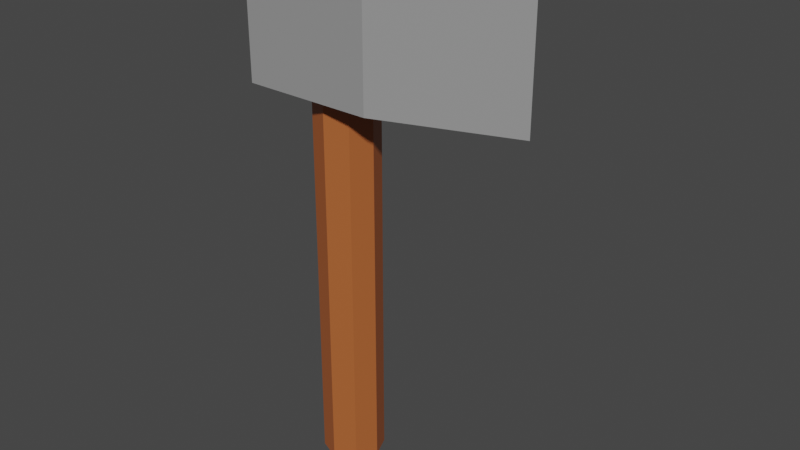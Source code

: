 # Source: Axe.blend  (saved by Blender 2.90.8; exported with 4.5.12 LTS)
import bpy
from mathutils import Matrix  # noqa: F401  (used for matrix-valued properties, if any)

bpy.ops.wm.read_factory_settings(use_empty=True)
scene = bpy.context.scene
scene.name = 'Scene'

# ---- collections
col_collection = bpy.data.collections.new('Collection'); scene.collection.children.link(col_collection)

# ---- materials (node trees are filled in below, after node groups)
mat_wood = bpy.data.materials.new('Wood')
mat_wood.alpha_threshold = 0.0
mat_wood.use_transparent_shadow = False
mat_wood.line_color = (0.0, 0.0, 0.0, 1.0)
mat_iron = bpy.data.materials.new('Iron')
mat_iron.use_transparent_shadow = False

# ---- material node trees
mat_wood.use_nodes = True; mat_wood.node_tree.nodes.clear()
_N = mat_wood.node_tree.nodes; _L = mat_wood.node_tree.links
n0 = _N.new('ShaderNodeOutputMaterial'); n0.name = 'Material Output'; n0.location = (300, 300)
n1 = _N.new('ShaderNodeBsdfPrincipled'); n1.name = 'Principled BSDF'; n1.location = (10, 300)
n1.distribution = 'GGX'
n1.subsurface_method = 'BURLEY'
n1.inputs[0].default_value = (0.4262, 0.1162, 0.03305, 1.0)
n1.inputs[2].default_value = 0.4
n1.inputs[3].default_value = 1.45
n1.inputs[27].default_value = (0.0, 0.0, 0.0, 1.0)
n1.inputs[28].default_value = 1.0
_L.new(n1.outputs[0], n0.inputs[0])
n0.is_active_output = True
mat_iron.use_nodes = True; mat_iron.node_tree.nodes.clear()
_N = mat_iron.node_tree.nodes; _L = mat_iron.node_tree.links
n0 = _N.new('ShaderNodeBsdfPrincipled'); n0.name = 'Principled BSDF'; n0.location = (10, 300)
n0.distribution = 'GGX'
n0.subsurface_method = 'BURLEY'
n0.inputs[0].default_value = (0.3079, 0.3079, 0.3079, 1.0)
n0.inputs[3].default_value = 1.45
n0.inputs[27].default_value = (0.0, 0.0, 0.0, 1.0)
n0.inputs[28].default_value = 1.0
n1 = _N.new('ShaderNodeOutputMaterial'); n1.name = 'Material Output'; n1.location = (300, 300)
_L.new(n0.outputs[0], n1.inputs[0])
n1.is_active_output = True

# ---- world
world_world = bpy.data.worlds.new('World'); scene.world = world_world
world_world.use_nodes = True; world_world.node_tree.nodes.clear()
_N = world_world.node_tree.nodes; _L = world_world.node_tree.links
n0 = _N.new('ShaderNodeOutputWorld'); n0.name = 'World Output'; n0.location = (300, 300)
n1 = _N.new('ShaderNodeBackground'); n1.name = 'Background'; n1.location = (10, 300)
n1.inputs[0].default_value = (0.05088, 0.05088, 0.05088, 1.0)
_L.new(n1.outputs[0], n0.inputs[0])
n0.is_active_output = True
world_world.color = (0.05088, 0.05088, 0.05088)
world_world.use_sun_shadow = False
world_world.sun_shadow_jitter_overblur = 0.0

# ---- meshes
me_cylinder = bpy.data.meshes.new('Cylinder')
me_cylinder.from_pydata([(0.0, 0.15, -1.653), (0.0, 0.15, 1.0), (0.1061, 0.1061, -1.653), (0.1061, 0.1061, 1.0), (0.15, -6.557e-09, -1.653), (0.15, -6.557e-09, 1.0), (0.1061, -0.1061, -1.653), (0.1061, -0.1061, 1.0), (-1.311e-08, -0.15, -1.653), (-1.311e-08, -0.15, 1.0), (-0.1061, -0.1061, -1.653), (-0.1061, -0.1061, 1.0), (-0.15, 1.789e-09, -1.653), (-0.15, 1.789e-09, 1.0), (-0.1061, 0.1061, -1.653), (-0.1061, 0.1061, 1.0), (-0.3434, -0.2265, 0.2418), (-0.3434, -0.2265, 0.9286), (-0.3434, 0.2265, 0.2418), (-0.3434, 0.2265, 0.9286), (0.9395, 0.0, 0.2418), (0.9395, 0.0, 0.9286), (0.2981, 0.2265, 0.2418), (0.2981, 0.2265, 0.9286), (0.2981, -0.2265, 0.2418), (0.2981, -0.2265, 0.9286)], [], [(0, 1, 3, 2), (2, 3, 5, 4), (4, 5, 7, 6), (6, 7, 9, 8), (8, 9, 11, 10), (10, 11, 13, 12), (3, 1, 15, 13, 11, 9, 7, 5), (12, 13, 15, 14), (14, 15, 1, 0), (0, 2, 4, 6, 8, 10, 12, 14), (16, 17, 19, 18), (22, 23, 21, 20), (24, 25, 17, 16), (22, 20, 24), (23, 19, 17, 25), (21, 23, 25), (18, 22, 24, 16), (20, 21, 25, 24), (18, 19, 23, 22)])
me_cylinder.polygons.foreach_set('material_index', [0, 0, 0, 0, 0, 0, 0, 0, 0, 0, 1, 1, 1, 1, 1, 1, 1, 1, 1])
_uv = me_cylinder.uv_layers.new(name='UVMap')
_uv.uv.foreach_set('vector', [1.0, 0.5, 1.0, 1.0, 0.875, 1.0, 0.875, 0.5, 0.875, 0.5, 0.875, 1.0, 0.75, 1.0, 0.75, 0.5, 0.75, 0.5, 0.75, 1.0, 0.625, 1.0, 0.625, 0.5, 0.625, 0.5, 0.625, 1.0, 0.5, 1.0, 0.5, 0.5, 0.5, 0.5, 0.5, 1.0, 0.375, 1.0, 0.375, 0.5, 0.375, 0.5, 0.375, 1.0, 0.25, 1.0, 0.25, 0.5, 0.4197, 0.4197, 0.25, 0.49, 0.08029, 0.4197, 0.01, 0.25, 0.08029, 0.08029, 0.25, 0.01, 0.4197, 0.08029, 0.49, 0.25, 0.25, 0.5, 0.25, 1.0, 0.125, 1.0, 0.125, 0.5, 0.125, 0.5, 0.125, 1.0, 0.0, 1.0, 0.0, 0.5, 0.75, 0.49, 0.9197, 0.4197, 0.99, 0.25, 0.9197, 0.08029, 0.75, 0.01, 0.5803, 0.08029, 0.51, 0.25, 0.5803, 0.4197, 0.375, 0.0, 0.625, 0.0, 0.625, 0.25, 0.375, 0.25, 0.375, 0.375, 0.625, 0.375, 0.625, 0.5, 0.375, 0.5, 0.375, 0.875, 0.625, 0.875, 0.625, 1.0, 0.375, 1.0, 0.25, 0.5, 0.375, 0.75, 0.25, 0.75, 0.75, 0.5, 0.875, 0.5, 0.875, 0.75, 0.75, 0.75, 0.625, 0.5, 0.75, 0.5, 0.75, 0.75, 0.125, 0.5, 0.25, 0.5, 0.25, 0.75, 0.125, 0.75, 0.375, 0.75, 0.625, 0.75, 0.625, 0.875, 0.375, 0.875, 0.375, 0.25, 0.625, 0.25, 0.625, 0.375, 0.375, 0.375])
me_cylinder.materials.append(mat_wood)
me_cylinder.materials.append(mat_iron)
me_cylinder.use_remesh_fix_poles = True
me_cylinder.use_remesh_preserve_attributes = False
me_cylinder.use_mirror_vertex_groups = False
me_cylinder.update()

# ---- objects
ob_axe = bpy.data.objects.new('Axe', me_cylinder)

# ---- transforms, parenting, visibility, modifiers, constraints
ob_axe.location = (0.0, 0.0, 0.0)
ob_axe.lineart.crease_threshold = 0.0

# ---- collection membership
col_collection.objects.link(ob_axe)

# ---- scene / render settings (as saved in the file)
scene.frame_start = 1; scene.frame_end = 250; scene.frame_set(1)
scene.render.engine = 'BLENDER_EEVEE_NEXT'
scene.cycles.use_denoising = False
scene.cycles.samples = 128
scene.cycles.sampling_pattern = 'TABULATED_SOBOL'
scene.cycles.use_adaptive_sampling = False
scene.cycles.use_light_tree = False
scene.view_settings.view_transform = 'Filmic'
bpy.context.view_layer.update()

# ---- added for rendering (the .blend has no active camera and no usable light): camera, sun
cam_auto = bpy.data.cameras.new('AutoCamera')
cam_auto.lens = 50.0
cam_auto.sensor_width = 36.0
cam_auto.clip_end = 1000.0
ob_auto_camera = bpy.data.objects.new('AutoCamera', cam_auto)
scene.collection.objects.link(ob_auto_camera)
ob_auto_camera.location = (3.0566, -3.31024, 1.88035)
ob_auto_camera.rotation_euler = (1.09748, -7.21219e-08, 0.694738)
scene.camera = ob_auto_camera
light_auto_sun = bpy.data.lights.new('AutoSun', 'SUN')
light_auto_sun.energy = 3.0
light_auto_sun.angle = 0.0523599
ob_auto_sun = bpy.data.objects.new('AutoSun', light_auto_sun)
scene.collection.objects.link(ob_auto_sun)
ob_auto_sun.rotation_euler = (0.872665, 0.174533, 0.523599)
bpy.context.view_layer.update()
